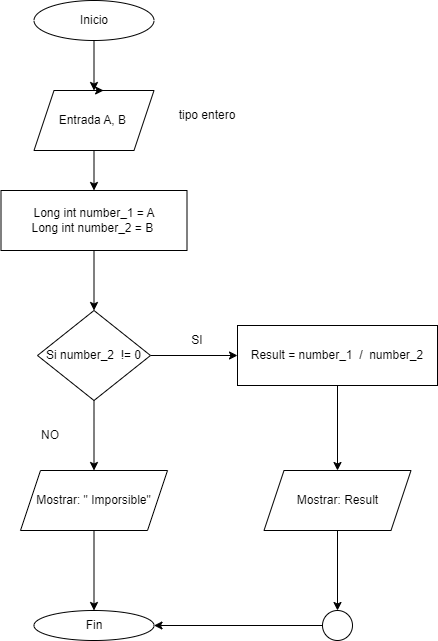

The diagram above was exported from draw.io. Its source (the exported page's mxGraphModel, read from the mxfile embedded in the PNG):
<mxGraphModel dx="1050" dy="557" grid="1" gridSize="10" guides="1" tooltips="1" connect="1" arrows="1" fold="1" page="1" pageScale="1" pageWidth="827" pageHeight="1169" math="0" shadow="0">
  <root>
    <mxCell id="WIyWlLk6GJQsqaUBKTNV-0" />
    <mxCell id="WIyWlLk6GJQsqaUBKTNV-1" parent="WIyWlLk6GJQsqaUBKTNV-0" />
    <mxCell id="-8H05A0xioyvrvtsr4a5-19" value="" style="edgeStyle=orthogonalEdgeStyle;rounded=0;orthogonalLoop=1;jettySize=auto;html=1;" edge="1" parent="WIyWlLk6GJQsqaUBKTNV-1" source="-8H05A0xioyvrvtsr4a5-2" target="-8H05A0xioyvrvtsr4a5-5">
      <mxGeometry relative="1" as="geometry" />
    </mxCell>
    <mxCell id="-8H05A0xioyvrvtsr4a5-2" value="Inicio" style="ellipse;whiteSpace=wrap;html=1;" vertex="1" parent="WIyWlLk6GJQsqaUBKTNV-1">
      <mxGeometry x="306.5" y="30" width="120" height="40" as="geometry" />
    </mxCell>
    <mxCell id="-8H05A0xioyvrvtsr4a5-3" value="Fin" style="ellipse;whiteSpace=wrap;html=1;" vertex="1" parent="WIyWlLk6GJQsqaUBKTNV-1">
      <mxGeometry x="306.5" y="640" width="120" height="30" as="geometry" />
    </mxCell>
    <mxCell id="-8H05A0xioyvrvtsr4a5-22" value="" style="edgeStyle=orthogonalEdgeStyle;rounded=0;orthogonalLoop=1;jettySize=auto;html=1;" edge="1" parent="WIyWlLk6GJQsqaUBKTNV-1" source="-8H05A0xioyvrvtsr4a5-4" target="-8H05A0xioyvrvtsr4a5-12">
      <mxGeometry relative="1" as="geometry" />
    </mxCell>
    <mxCell id="-8H05A0xioyvrvtsr4a5-24" value="" style="edgeStyle=orthogonalEdgeStyle;rounded=0;orthogonalLoop=1;jettySize=auto;html=1;" edge="1" parent="WIyWlLk6GJQsqaUBKTNV-1" source="-8H05A0xioyvrvtsr4a5-4" target="-8H05A0xioyvrvtsr4a5-14">
      <mxGeometry relative="1" as="geometry" />
    </mxCell>
    <mxCell id="-8H05A0xioyvrvtsr4a5-4" value="Si number_2&amp;nbsp; != 0" style="rhombus;whiteSpace=wrap;html=1;" vertex="1" parent="WIyWlLk6GJQsqaUBKTNV-1">
      <mxGeometry x="310" y="340" width="113" height="90" as="geometry" />
    </mxCell>
    <mxCell id="-8H05A0xioyvrvtsr4a5-20" value="" style="edgeStyle=orthogonalEdgeStyle;rounded=0;orthogonalLoop=1;jettySize=auto;html=1;" edge="1" parent="WIyWlLk6GJQsqaUBKTNV-1" source="-8H05A0xioyvrvtsr4a5-5" target="-8H05A0xioyvrvtsr4a5-9">
      <mxGeometry relative="1" as="geometry" />
    </mxCell>
    <mxCell id="-8H05A0xioyvrvtsr4a5-5" value="Entrada A, B&amp;nbsp;" style="shape=parallelogram;perimeter=parallelogramPerimeter;whiteSpace=wrap;html=1;fixedSize=1;" vertex="1" parent="WIyWlLk6GJQsqaUBKTNV-1">
      <mxGeometry x="306.5" y="120" width="120" height="60" as="geometry" />
    </mxCell>
    <mxCell id="-8H05A0xioyvrvtsr4a5-6" value="tipo entero" style="text;html=1;align=center;verticalAlign=middle;whiteSpace=wrap;rounded=0;" vertex="1" parent="WIyWlLk6GJQsqaUBKTNV-1">
      <mxGeometry x="450" y="130" width="60" height="30" as="geometry" />
    </mxCell>
    <mxCell id="-8H05A0xioyvrvtsr4a5-21" value="" style="edgeStyle=orthogonalEdgeStyle;rounded=0;orthogonalLoop=1;jettySize=auto;html=1;" edge="1" parent="WIyWlLk6GJQsqaUBKTNV-1" source="-8H05A0xioyvrvtsr4a5-9" target="-8H05A0xioyvrvtsr4a5-4">
      <mxGeometry relative="1" as="geometry" />
    </mxCell>
    <mxCell id="-8H05A0xioyvrvtsr4a5-9" value="Long int number_1 = A&lt;div&gt;Long int number_2 = B&amp;nbsp;&lt;/div&gt;" style="rounded=0;whiteSpace=wrap;html=1;" vertex="1" parent="WIyWlLk6GJQsqaUBKTNV-1">
      <mxGeometry x="273.5" y="220" width="186" height="60" as="geometry" />
    </mxCell>
    <mxCell id="-8H05A0xioyvrvtsr4a5-10" style="edgeStyle=orthogonalEdgeStyle;rounded=0;orthogonalLoop=1;jettySize=auto;html=1;exitX=0.5;exitY=0;exitDx=0;exitDy=0;entryX=0.58;entryY=0.003;entryDx=0;entryDy=0;entryPerimeter=0;" edge="1" parent="WIyWlLk6GJQsqaUBKTNV-1" source="-8H05A0xioyvrvtsr4a5-5" target="-8H05A0xioyvrvtsr4a5-5">
      <mxGeometry relative="1" as="geometry" />
    </mxCell>
    <mxCell id="-8H05A0xioyvrvtsr4a5-23" value="" style="edgeStyle=orthogonalEdgeStyle;rounded=0;orthogonalLoop=1;jettySize=auto;html=1;" edge="1" parent="WIyWlLk6GJQsqaUBKTNV-1" source="-8H05A0xioyvrvtsr4a5-12" target="-8H05A0xioyvrvtsr4a5-17">
      <mxGeometry relative="1" as="geometry" />
    </mxCell>
    <mxCell id="-8H05A0xioyvrvtsr4a5-12" value="Result = number_1&amp;nbsp; /&amp;nbsp; number_2" style="rounded=0;whiteSpace=wrap;html=1;" vertex="1" parent="WIyWlLk6GJQsqaUBKTNV-1">
      <mxGeometry x="510" y="355" width="200" height="60" as="geometry" />
    </mxCell>
    <mxCell id="-8H05A0xioyvrvtsr4a5-31" value="" style="edgeStyle=orthogonalEdgeStyle;rounded=0;orthogonalLoop=1;jettySize=auto;html=1;" edge="1" parent="WIyWlLk6GJQsqaUBKTNV-1" source="-8H05A0xioyvrvtsr4a5-14" target="-8H05A0xioyvrvtsr4a5-3">
      <mxGeometry relative="1" as="geometry" />
    </mxCell>
    <mxCell id="-8H05A0xioyvrvtsr4a5-14" value="Mostrar: &quot; Imporsible&quot;" style="shape=parallelogram;perimeter=parallelogramPerimeter;whiteSpace=wrap;html=1;fixedSize=1;" vertex="1" parent="WIyWlLk6GJQsqaUBKTNV-1">
      <mxGeometry x="293" y="500" width="147" height="60" as="geometry" />
    </mxCell>
    <mxCell id="-8H05A0xioyvrvtsr4a5-26" value="" style="edgeStyle=orthogonalEdgeStyle;rounded=0;orthogonalLoop=1;jettySize=auto;html=1;" edge="1" parent="WIyWlLk6GJQsqaUBKTNV-1" source="-8H05A0xioyvrvtsr4a5-17" target="-8H05A0xioyvrvtsr4a5-25">
      <mxGeometry relative="1" as="geometry" />
    </mxCell>
    <mxCell id="-8H05A0xioyvrvtsr4a5-17" value="Mostrar: Result" style="shape=parallelogram;perimeter=parallelogramPerimeter;whiteSpace=wrap;html=1;fixedSize=1;" vertex="1" parent="WIyWlLk6GJQsqaUBKTNV-1">
      <mxGeometry x="536.5" y="500" width="147" height="60" as="geometry" />
    </mxCell>
    <mxCell id="-8H05A0xioyvrvtsr4a5-25" value="" style="ellipse;whiteSpace=wrap;html=1;" vertex="1" parent="WIyWlLk6GJQsqaUBKTNV-1">
      <mxGeometry x="595" y="640" width="30" height="30" as="geometry" />
    </mxCell>
    <mxCell id="-8H05A0xioyvrvtsr4a5-30" value="" style="endArrow=classic;html=1;rounded=0;entryX=1;entryY=0.5;entryDx=0;entryDy=0;exitX=0;exitY=0.5;exitDx=0;exitDy=0;" edge="1" parent="WIyWlLk6GJQsqaUBKTNV-1" source="-8H05A0xioyvrvtsr4a5-25" target="-8H05A0xioyvrvtsr4a5-3">
      <mxGeometry width="50" height="50" relative="1" as="geometry">
        <mxPoint x="390" y="720" as="sourcePoint" />
        <mxPoint x="440" y="670" as="targetPoint" />
      </mxGeometry>
    </mxCell>
    <mxCell id="-8H05A0xioyvrvtsr4a5-32" value="SI" style="text;html=1;align=center;verticalAlign=middle;whiteSpace=wrap;rounded=0;" vertex="1" parent="WIyWlLk6GJQsqaUBKTNV-1">
      <mxGeometry x="440" y="355" width="60" height="30" as="geometry" />
    </mxCell>
    <mxCell id="-8H05A0xioyvrvtsr4a5-33" value="NO" style="text;html=1;align=center;verticalAlign=middle;whiteSpace=wrap;rounded=0;" vertex="1" parent="WIyWlLk6GJQsqaUBKTNV-1">
      <mxGeometry x="293" y="450" width="60" height="30" as="geometry" />
    </mxCell>
  </root>
</mxGraphModel>